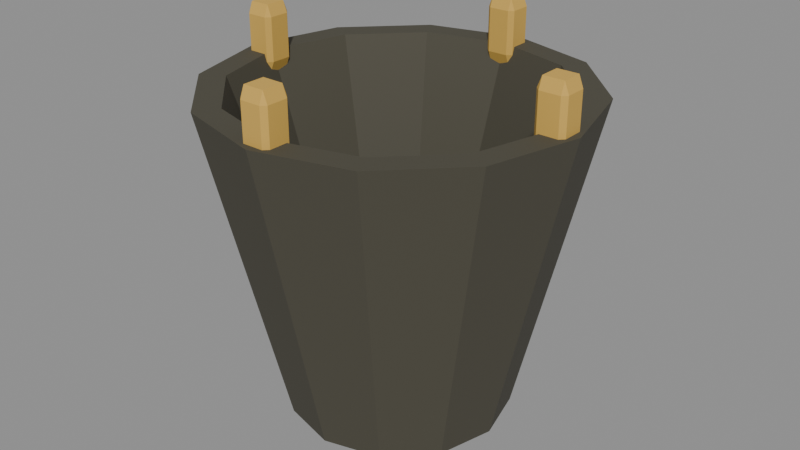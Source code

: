 # Source: brazier.blend  (saved by Blender 5.2.44; exported with 4.5.12 LTS)
import bpy
from mathutils import Matrix  # noqa: F401  (used for matrix-valued properties, if any)

bpy.ops.wm.read_factory_settings(use_empty=True)
scene = bpy.context.scene
scene.name = 'Scene'

# ---- materials (node trees are filled in below, after node groups)
mat_black_wrought_iron = bpy.data.materials.new('Black wrought iron')
mat_black_wrought_iron.diffuse_color = (0.07, 0.065, 0.045, 1.0)
mat_warm_brass = bpy.data.materials.new('Warm brass')
mat_warm_brass.diffuse_color = (0.65, 0.4, 0.08, 1.0)

# ---- material node trees
mat_black_wrought_iron.use_nodes = True; mat_black_wrought_iron.node_tree.nodes.clear()
_N = mat_black_wrought_iron.node_tree.nodes; _L = mat_black_wrought_iron.node_tree.links
n0 = _N.new('ShaderNodeBsdfPrincipled'); n0.name = 'Principled BSDF'; n0.location = (-200, 100)
n0.inputs[0].default_value = (0.07, 0.065, 0.045, 1.0)
n0.inputs[2].default_value = 0.82
n0.inputs[10].default_value = 0.005
n1 = _N.new('ShaderNodeOutputMaterial'); n1.name = 'Material Output'; n1.location = (200, 100)
_L.new(n0.outputs[0], n1.inputs[0])
n1.is_active_output = True
mat_warm_brass.use_nodes = True; mat_warm_brass.node_tree.nodes.clear()
_N = mat_warm_brass.node_tree.nodes; _L = mat_warm_brass.node_tree.links
n0 = _N.new('ShaderNodeBsdfPrincipled'); n0.name = 'Principled BSDF'; n0.location = (-200, 100)
n0.inputs[0].default_value = (0.65, 0.4, 0.08, 1.0)
n0.inputs[2].default_value = 0.82
n0.inputs[10].default_value = 0.005
n1 = _N.new('ShaderNodeOutputMaterial'); n1.name = 'Material Output'; n1.location = (200, 100)
_L.new(n0.outputs[0], n1.inputs[0])
n1.is_active_output = True

# ---- meshes
me_brazier_hollow_bowl = bpy.data.meshes.new('Brazier hollow bowl')
me_brazier_hollow_bowl.from_pydata([(0.3, 0.0, 0.0), (0.2598, 0.15, 0.0), (0.15, 0.2598, 0.0), (1.837e-17, 0.3, 0.0), (-0.15, 0.2598, 0.0), (-0.2598, 0.15, 0.0), (-0.3, 3.674e-17, 0.0), (-0.2598, -0.15, 0.0), (-0.15, -0.2598, 0.0), (-5.511e-17, -0.3, 0.0), (0.15, -0.2598, 0.0), (0.2598, -0.15, 0.0), (0.5, 0.0, 0.34), (0.433, 0.25, 0.34), (0.25, 0.433, 0.34), (3.062e-17, 0.5, 0.34), (-0.25, 0.433, 0.34), (-0.433, 0.25, 0.34), (-0.5, 6.123e-17, 0.34), (-0.433, -0.25, 0.34), (-0.25, -0.433, 0.34), (-9.185e-17, -0.5, 0.34), (0.25, -0.433, 0.34), (0.433, -0.25, 0.34), (0.43, 0.0, 0.34), (0.3724, 0.215, 0.34), (0.215, 0.3724, 0.34), (2.633e-17, 0.43, 0.34), (-0.215, 0.3724, 0.34), (-0.3724, 0.215, 0.34), (-0.43, 5.266e-17, 0.34), (-0.3724, -0.215, 0.34), (-0.215, -0.3724, 0.34), (-7.899e-17, -0.43, 0.34), (0.215, -0.3724, 0.34), (0.3724, -0.215, 0.34), (0.24, 0.0, 0.12), (0.2078, 0.12, 0.12), (0.12, 0.2078, 0.12), (1.47e-17, 0.24, 0.12), (-0.12, 0.2078, 0.12), (-0.2078, 0.12, 0.12), (-0.24, 2.939e-17, 0.12), (-0.2078, -0.12, 0.12), (-0.12, -0.2078, 0.12), (-4.409e-17, -0.24, 0.12), (0.12, -0.2078, 0.12), (0.2078, -0.12, 0.12)], [], [(0, 1, 13, 12), (1, 2, 14, 13), (2, 3, 15, 14), (3, 4, 16, 15), (4, 5, 17, 16), (5, 6, 18, 17), (6, 7, 19, 18), (7, 8, 20, 19), (8, 9, 21, 20), (9, 10, 22, 21), (10, 11, 23, 22), (11, 0, 12, 23), (12, 13, 25, 24), (13, 14, 26, 25), (14, 15, 27, 26), (15, 16, 28, 27), (16, 17, 29, 28), (17, 18, 30, 29), (18, 19, 31, 30), (19, 20, 32, 31), (20, 21, 33, 32), (21, 22, 34, 33), (22, 23, 35, 34), (23, 12, 24, 35), (24, 25, 37, 36), (25, 26, 38, 37), (26, 27, 39, 38), (27, 28, 40, 39), (28, 29, 41, 40), (29, 30, 42, 41), (30, 31, 43, 42), (31, 32, 44, 43), (32, 33, 45, 44), (33, 34, 46, 45), (34, 35, 47, 46), (35, 24, 36, 47), (36, 37, 38, 39, 40, 41, 42, 43, 44, 45, 46, 47)])
me_brazier_hollow_bowl.materials.append(mat_black_wrought_iron)
me_brazier_hollow_bowl.update()
me_cube = bpy.data.meshes.new('Cube')
me_cube.from_pydata([(-0.04, -0.04, -0.035), (-0.04, -0.04, 0.035), (-0.04, 0.04, -0.035), (-0.04, 0.04, 0.035), (0.04, -0.04, -0.035), (0.04, -0.04, 0.035), (0.04, 0.04, -0.035), (0.04, 0.04, 0.035)], [], [(0, 1, 3, 2), (2, 3, 7, 6), (6, 7, 5, 4), (4, 5, 1, 0), (2, 6, 4, 0), (7, 3, 1, 5)])
_uv = me_cube.uv_layers.new(name='UVMap')
_uv.uv.foreach_set('vector', [0.375, 0.0, 0.625, 0.0, 0.625, 0.25, 0.375, 0.25, 0.375, 0.25, 0.625, 0.25, 0.625, 0.5, 0.375, 0.5, 0.375, 0.5, 0.625, 0.5, 0.625, 0.75, 0.375, 0.75, 0.375, 0.75, 0.625, 0.75, 0.625, 1.0, 0.375, 1.0, 0.125, 0.5, 0.375, 0.5, 0.375, 0.75, 0.125, 0.75, 0.625, 0.5, 0.875, 0.5, 0.875, 0.75, 0.625, 0.75])
me_cube.materials.append(mat_warm_brass)
me_cube.update()
me_cube_001 = bpy.data.meshes.new('Cube.001')
me_cube_001.from_pydata([(-0.04, -0.04, -0.035), (-0.04, -0.04, 0.035), (-0.04, 0.04, -0.035), (-0.04, 0.04, 0.035), (0.04, -0.04, -0.035), (0.04, -0.04, 0.035), (0.04, 0.04, -0.035), (0.04, 0.04, 0.035)], [], [(0, 1, 3, 2), (2, 3, 7, 6), (6, 7, 5, 4), (4, 5, 1, 0), (2, 6, 4, 0), (7, 3, 1, 5)])
_uv = me_cube_001.uv_layers.new(name='UVMap')
_uv.uv.foreach_set('vector', [0.375, 0.0, 0.625, 0.0, 0.625, 0.25, 0.375, 0.25, 0.375, 0.25, 0.625, 0.25, 0.625, 0.5, 0.375, 0.5, 0.375, 0.5, 0.625, 0.5, 0.625, 0.75, 0.375, 0.75, 0.375, 0.75, 0.625, 0.75, 0.625, 1.0, 0.375, 1.0, 0.125, 0.5, 0.375, 0.5, 0.375, 0.75, 0.125, 0.75, 0.625, 0.5, 0.875, 0.5, 0.875, 0.75, 0.625, 0.75])
me_cube_001.materials.append(mat_warm_brass)
me_cube_001.update()
me_cube_002 = bpy.data.meshes.new('Cube.002')
me_cube_002.from_pydata([(-0.04, -0.04, -0.035), (-0.04, -0.04, 0.035), (-0.04, 0.04, -0.035), (-0.04, 0.04, 0.035), (0.04, -0.04, -0.035), (0.04, -0.04, 0.035), (0.04, 0.04, -0.035), (0.04, 0.04, 0.035)], [], [(0, 1, 3, 2), (2, 3, 7, 6), (6, 7, 5, 4), (4, 5, 1, 0), (2, 6, 4, 0), (7, 3, 1, 5)])
_uv = me_cube_002.uv_layers.new(name='UVMap')
_uv.uv.foreach_set('vector', [0.375, 0.0, 0.625, 0.0, 0.625, 0.25, 0.375, 0.25, 0.375, 0.25, 0.625, 0.25, 0.625, 0.5, 0.375, 0.5, 0.375, 0.5, 0.625, 0.5, 0.625, 0.75, 0.375, 0.75, 0.375, 0.75, 0.625, 0.75, 0.625, 1.0, 0.375, 1.0, 0.125, 0.5, 0.375, 0.5, 0.375, 0.75, 0.125, 0.75, 0.625, 0.5, 0.875, 0.5, 0.875, 0.75, 0.625, 0.75])
me_cube_002.materials.append(mat_warm_brass)
me_cube_002.update()
me_cube_003 = bpy.data.meshes.new('Cube.003')
me_cube_003.from_pydata([(-0.04, -0.04, -0.035), (-0.04, -0.04, 0.035), (-0.04, 0.04, -0.035), (-0.04, 0.04, 0.035), (0.04, -0.04, -0.035), (0.04, -0.04, 0.035), (0.04, 0.04, -0.035), (0.04, 0.04, 0.035)], [], [(0, 1, 3, 2), (2, 3, 7, 6), (6, 7, 5, 4), (4, 5, 1, 0), (2, 6, 4, 0), (7, 3, 1, 5)])
_uv = me_cube_003.uv_layers.new(name='UVMap')
_uv.uv.foreach_set('vector', [0.375, 0.0, 0.625, 0.0, 0.625, 0.25, 0.375, 0.25, 0.375, 0.25, 0.625, 0.25, 0.625, 0.5, 0.375, 0.5, 0.375, 0.5, 0.625, 0.5, 0.625, 0.75, 0.375, 0.75, 0.375, 0.75, 0.625, 0.75, 0.625, 1.0, 0.375, 1.0, 0.125, 0.5, 0.375, 0.5, 0.375, 0.75, 0.125, 0.75, 0.625, 0.5, 0.875, 0.5, 0.875, 0.75, 0.625, 0.75])
me_cube_003.materials.append(mat_warm_brass)
me_cube_003.update()

# ---- objects
ob_brazier_hollow_bowl = bpy.data.objects.new('Brazier hollow bowl', me_brazier_hollow_bowl)
ob_brazier_rim_brass = bpy.data.objects.new('Brazier rim brass', me_cube)
ob_brazier_rim_brass_001 = bpy.data.objects.new('Brazier rim brass.001', me_cube_001)
ob_brazier_rim_brass_002 = bpy.data.objects.new('Brazier rim brass.002', me_cube_002)
ob_brazier_rim_brass_003 = bpy.data.objects.new('Brazier rim brass.003', me_cube_003)

# ---- transforms, parenting, visibility, modifiers, constraints
ob_brazier_hollow_bowl.location = (0.0, 0.0, 0.0)
ob_brazier_hollow_bowl.scale = (1.0, 1.0, 2.564)
ob_brazier_rim_brass.location = (0.44, 0.0, 0.9103)
ob_brazier_rim_brass.scale = (1.0, 1.0, 2.564)
_m = ob_brazier_rim_brass.modifiers.new('Soft chunky edges', 'BEVEL')
_m.width = 0.012
_m.width_pct = 0.012
ob_brazier_rim_brass_001.location = (2.694e-17, 0.44, 0.9103)
ob_brazier_rim_brass_001.scale = (1.0, 1.0, 2.564)
_m = ob_brazier_rim_brass_001.modifiers.new('Soft chunky edges', 'BEVEL')
_m.width = 0.012
_m.width_pct = 0.012
ob_brazier_rim_brass_002.location = (-0.44, 5.388e-17, 0.9103)
ob_brazier_rim_brass_002.scale = (1.0, 1.0, 2.564)
_m = ob_brazier_rim_brass_002.modifiers.new('Soft chunky edges', 'BEVEL')
_m.width = 0.012
_m.width_pct = 0.012
ob_brazier_rim_brass_003.location = (-8.083e-17, -0.44, 0.9103)
ob_brazier_rim_brass_003.scale = (1.0, 1.0, 2.564)
_m = ob_brazier_rim_brass_003.modifiers.new('Soft chunky edges', 'BEVEL')
_m.width = 0.012
_m.width_pct = 0.012

# ---- collection membership
scene.collection.objects.link(ob_brazier_hollow_bowl)
scene.collection.objects.link(ob_brazier_rim_brass)
scene.collection.objects.link(ob_brazier_rim_brass_001)
scene.collection.objects.link(ob_brazier_rim_brass_002)
scene.collection.objects.link(ob_brazier_rim_brass_003)

# ---- scene / render settings (as saved in the file)
scene.frame_start = 1; scene.frame_end = 250; scene.frame_set(1)
scene.render.engine = 'BLENDER_EEVEE_NEXT'
scene.render.bake_bias = 0.0
scene.render.bake_samples = 0
scene.render.compositor_device = 'GPU'
scene.eevee.use_volume_custom_range = False
scene.eevee.fast_gi_thickness_near = 0.1
scene.eevee.fast_gi_thickness_far = 0.0
scene.eevee.ray_tracing_options.screen_trace_thickness = 0.1
bpy.context.view_layer.update()

# ---- added for rendering (the .blend has no active camera and no usable light): camera, sun + grey world if the file has none
cam_auto = bpy.data.cameras.new('AutoCamera')
cam_auto.lens = 50.0
cam_auto.sensor_width = 36.0
cam_auto.clip_end = 1000.0
ob_auto_camera = bpy.data.objects.new('AutoCamera', cam_auto)
scene.collection.objects.link(ob_auto_camera)
ob_auto_camera.location = (1.60254, -1.92304, 1.78203)
ob_auto_camera.rotation_euler = (1.09748, -7.21219e-08, 0.694738)
scene.camera = ob_auto_camera
light_auto_sun = bpy.data.lights.new('AutoSun', 'SUN')
light_auto_sun.energy = 3.0
light_auto_sun.angle = 0.0523599
ob_auto_sun = bpy.data.objects.new('AutoSun', light_auto_sun)
scene.collection.objects.link(ob_auto_sun)
ob_auto_sun.rotation_euler = (0.872665, 0.174533, 0.523599)
if scene.world is None:
    world_auto = bpy.data.worlds.new('AutoWorld')
    world_auto.color = (0.3, 0.3, 0.3)
    scene.world = world_auto
bpy.context.view_layer.update()
